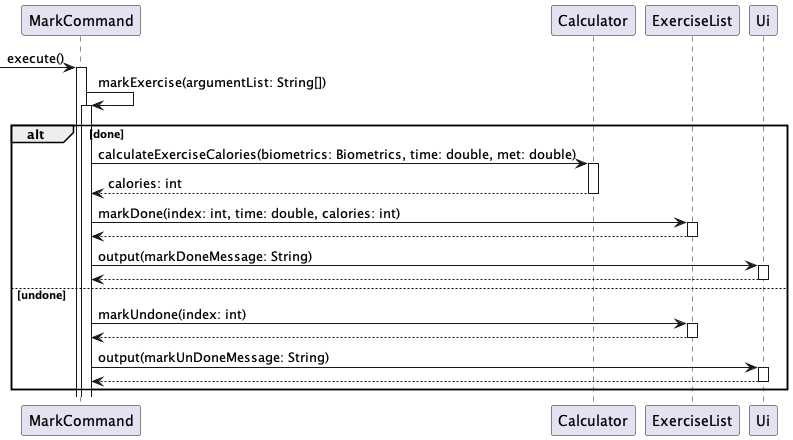

The diagram above was rendered by PlantUML. Its source (embedded in the PNG):
@startuml
'https://plantuml.com/sequence-diagram

-> MarkCommand++:execute()
MarkCommand -> MarkCommand++:markExercise(argumentList: String[])
alt done
MarkCommand -> Calculator++:calculateExerciseCalories(biometrics: Biometrics, time: double, met: double)
return calories: int
MarkCommand -> ExerciseList++:markDone(index: int, time: double, calories: int)
return
MarkCommand -> Ui++:output(markDoneMessage: String)
return
else undone
MarkCommand -> ExerciseList++:markUndone(index: int)
return
MarkCommand -> Ui++:output(markUnDoneMessage: String)
return
end

@enduml